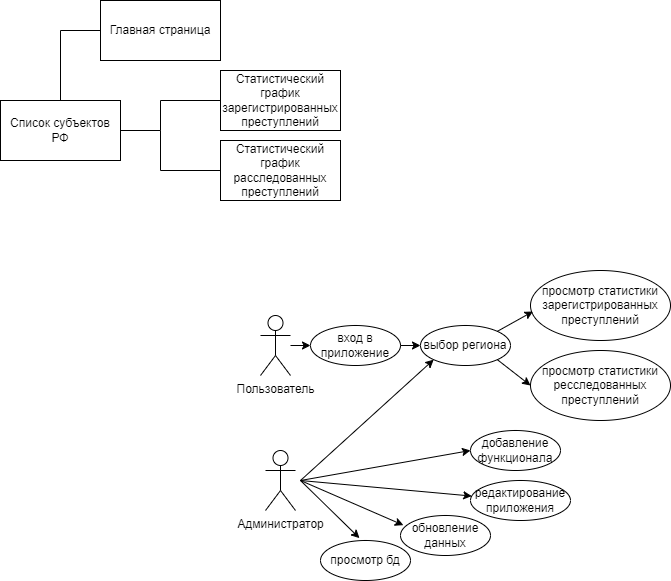

The diagram above was exported from draw.io. Its source (the exported page's mxGraphModel, read from the mxfile embedded in the PNG):
<mxGraphModel dx="702" dy="311" grid="1" gridSize="10" guides="1" tooltips="1" connect="1" arrows="1" fold="1" page="1" pageScale="1" pageWidth="827" pageHeight="1169" math="0" shadow="0">
  <root>
    <mxCell id="0" />
    <mxCell id="1" parent="0" />
    <mxCell id="n8k0b9ssB9NbMXgDCTl0-1" value="Главная страница" style="rounded=0;whiteSpace=wrap;html=1;" vertex="1" parent="1">
      <mxGeometry x="120" y="30" width="120" height="60" as="geometry" />
    </mxCell>
    <mxCell id="n8k0b9ssB9NbMXgDCTl0-2" value="Список субъектов РФ" style="rounded=0;whiteSpace=wrap;html=1;" vertex="1" parent="1">
      <mxGeometry x="20" y="130" width="120" height="60" as="geometry" />
    </mxCell>
    <mxCell id="n8k0b9ssB9NbMXgDCTl0-3" value="Статистический график зарегистрированных преступлений" style="rounded=0;whiteSpace=wrap;html=1;" vertex="1" parent="1">
      <mxGeometry x="240" y="100" width="120" height="60" as="geometry" />
    </mxCell>
    <mxCell id="n8k0b9ssB9NbMXgDCTl0-4" value="Статистический график расследованных преступлений" style="rounded=0;whiteSpace=wrap;html=1;" vertex="1" parent="1">
      <mxGeometry x="240" y="170" width="120" height="60" as="geometry" />
    </mxCell>
    <mxCell id="n8k0b9ssB9NbMXgDCTl0-5" value="" style="endArrow=none;html=1;rounded=0;entryX=0;entryY=0.5;entryDx=0;entryDy=0;exitX=0.5;exitY=0;exitDx=0;exitDy=0;" edge="1" parent="1" source="n8k0b9ssB9NbMXgDCTl0-2" target="n8k0b9ssB9NbMXgDCTl0-1">
      <mxGeometry width="50" height="50" relative="1" as="geometry">
        <mxPoint x="60" y="120" as="sourcePoint" />
        <mxPoint x="110" y="70" as="targetPoint" />
        <Array as="points">
          <mxPoint x="80" y="60" />
        </Array>
      </mxGeometry>
    </mxCell>
    <mxCell id="n8k0b9ssB9NbMXgDCTl0-6" value="" style="endArrow=none;html=1;rounded=0;exitX=1;exitY=0.5;exitDx=0;exitDy=0;entryX=0;entryY=0.5;entryDx=0;entryDy=0;" edge="1" parent="1" source="n8k0b9ssB9NbMXgDCTl0-2" target="n8k0b9ssB9NbMXgDCTl0-3">
      <mxGeometry width="50" height="50" relative="1" as="geometry">
        <mxPoint x="160" y="180" as="sourcePoint" />
        <mxPoint x="210" y="130" as="targetPoint" />
        <Array as="points">
          <mxPoint x="180" y="160" />
          <mxPoint x="180" y="130" />
        </Array>
      </mxGeometry>
    </mxCell>
    <mxCell id="n8k0b9ssB9NbMXgDCTl0-7" value="" style="endArrow=none;html=1;rounded=0;exitX=0;exitY=0.5;exitDx=0;exitDy=0;" edge="1" parent="1" source="n8k0b9ssB9NbMXgDCTl0-4">
      <mxGeometry width="50" height="50" relative="1" as="geometry">
        <mxPoint x="160" y="220" as="sourcePoint" />
        <mxPoint x="180" y="160" as="targetPoint" />
        <Array as="points">
          <mxPoint x="180" y="200" />
        </Array>
      </mxGeometry>
    </mxCell>
    <mxCell id="n8k0b9ssB9NbMXgDCTl0-8" value="Пользователь" style="shape=umlActor;verticalLabelPosition=bottom;verticalAlign=top;html=1;" vertex="1" parent="1">
      <mxGeometry x="280" y="345" width="30" height="60" as="geometry" />
    </mxCell>
    <mxCell id="n8k0b9ssB9NbMXgDCTl0-9" value="Администратор" style="shape=umlActor;verticalLabelPosition=bottom;verticalAlign=top;html=1;" vertex="1" parent="1">
      <mxGeometry x="285" y="480" width="30" height="60" as="geometry" />
    </mxCell>
    <mxCell id="n8k0b9ssB9NbMXgDCTl0-10" value="просмотр бд" style="ellipse;whiteSpace=wrap;html=1;" vertex="1" parent="1">
      <mxGeometry x="340" y="570" width="90" height="40" as="geometry" />
    </mxCell>
    <mxCell id="n8k0b9ssB9NbMXgDCTl0-11" value="добавление функционала" style="ellipse;whiteSpace=wrap;html=1;" vertex="1" parent="1">
      <mxGeometry x="490" y="460" width="90" height="40" as="geometry" />
    </mxCell>
    <mxCell id="n8k0b9ssB9NbMXgDCTl0-12" value="редактирование приложения" style="ellipse;whiteSpace=wrap;html=1;" vertex="1" parent="1">
      <mxGeometry x="490" y="510" width="100" height="40" as="geometry" />
    </mxCell>
    <mxCell id="n8k0b9ssB9NbMXgDCTl0-13" value="обновление данных" style="ellipse;whiteSpace=wrap;html=1;" vertex="1" parent="1">
      <mxGeometry x="420" y="545" width="90" height="40" as="geometry" />
    </mxCell>
    <mxCell id="n8k0b9ssB9NbMXgDCTl0-14" value="вход в приложение" style="ellipse;whiteSpace=wrap;html=1;" vertex="1" parent="1">
      <mxGeometry x="330" y="355" width="90" height="40" as="geometry" />
    </mxCell>
    <mxCell id="n8k0b9ssB9NbMXgDCTl0-15" value="выбор региона" style="ellipse;whiteSpace=wrap;html=1;" vertex="1" parent="1">
      <mxGeometry x="440" y="355" width="90" height="40" as="geometry" />
    </mxCell>
    <mxCell id="n8k0b9ssB9NbMXgDCTl0-18" value="просмотр статистики зарегистрированных преступлений" style="ellipse;whiteSpace=wrap;html=1;" vertex="1" parent="1">
      <mxGeometry x="550" y="300" width="140" height="70" as="geometry" />
    </mxCell>
    <mxCell id="n8k0b9ssB9NbMXgDCTl0-19" value="просмотр статистики ресследованных преступлений" style="ellipse;whiteSpace=wrap;html=1;" vertex="1" parent="1">
      <mxGeometry x="550" y="380" width="140" height="70" as="geometry" />
    </mxCell>
    <mxCell id="n8k0b9ssB9NbMXgDCTl0-27" value="" style="endArrow=classic;html=1;rounded=0;entryX=0.433;entryY=-0.059;entryDx=0;entryDy=0;entryPerimeter=0;" edge="1" parent="1" target="n8k0b9ssB9NbMXgDCTl0-10">
      <mxGeometry width="50" height="50" relative="1" as="geometry">
        <mxPoint x="320" y="510" as="sourcePoint" />
        <mxPoint x="390" y="470" as="targetPoint" />
      </mxGeometry>
    </mxCell>
    <mxCell id="n8k0b9ssB9NbMXgDCTl0-28" value="" style="endArrow=classic;html=1;rounded=0;entryX=0.032;entryY=0.242;entryDx=0;entryDy=0;entryPerimeter=0;" edge="1" parent="1" target="n8k0b9ssB9NbMXgDCTl0-13">
      <mxGeometry width="50" height="50" relative="1" as="geometry">
        <mxPoint x="320" y="510" as="sourcePoint" />
        <mxPoint x="400" y="480" as="targetPoint" />
      </mxGeometry>
    </mxCell>
    <mxCell id="n8k0b9ssB9NbMXgDCTl0-29" value="" style="endArrow=classic;html=1;rounded=0;" edge="1" parent="1" target="n8k0b9ssB9NbMXgDCTl0-12">
      <mxGeometry width="50" height="50" relative="1" as="geometry">
        <mxPoint x="320" y="510" as="sourcePoint" />
        <mxPoint x="410" y="490" as="targetPoint" />
      </mxGeometry>
    </mxCell>
    <mxCell id="n8k0b9ssB9NbMXgDCTl0-30" value="" style="endArrow=classic;html=1;rounded=0;entryX=0;entryY=0.5;entryDx=0;entryDy=0;" edge="1" parent="1" target="n8k0b9ssB9NbMXgDCTl0-11">
      <mxGeometry width="50" height="50" relative="1" as="geometry">
        <mxPoint x="320" y="510" as="sourcePoint" />
        <mxPoint x="420" y="500" as="targetPoint" />
      </mxGeometry>
    </mxCell>
    <mxCell id="n8k0b9ssB9NbMXgDCTl0-31" value="" style="endArrow=classic;html=1;rounded=0;entryX=0;entryY=0.5;entryDx=0;entryDy=0;" edge="1" parent="1" source="n8k0b9ssB9NbMXgDCTl0-8" target="n8k0b9ssB9NbMXgDCTl0-14">
      <mxGeometry width="50" height="50" relative="1" as="geometry">
        <mxPoint x="380" y="560" as="sourcePoint" />
        <mxPoint x="430" y="510" as="targetPoint" />
      </mxGeometry>
    </mxCell>
    <mxCell id="n8k0b9ssB9NbMXgDCTl0-32" value="" style="endArrow=classic;html=1;rounded=0;exitX=1;exitY=0.5;exitDx=0;exitDy=0;entryX=0;entryY=0.5;entryDx=0;entryDy=0;" edge="1" parent="1" source="n8k0b9ssB9NbMXgDCTl0-14" target="n8k0b9ssB9NbMXgDCTl0-15">
      <mxGeometry width="50" height="50" relative="1" as="geometry">
        <mxPoint x="360" y="470" as="sourcePoint" />
        <mxPoint x="410" y="420" as="targetPoint" />
      </mxGeometry>
    </mxCell>
    <mxCell id="n8k0b9ssB9NbMXgDCTl0-33" value="" style="endArrow=classic;html=1;rounded=0;entryX=0;entryY=1;entryDx=0;entryDy=0;" edge="1" parent="1" target="n8k0b9ssB9NbMXgDCTl0-15">
      <mxGeometry width="50" height="50" relative="1" as="geometry">
        <mxPoint x="320" y="510" as="sourcePoint" />
        <mxPoint x="450" y="530" as="targetPoint" />
      </mxGeometry>
    </mxCell>
    <mxCell id="n8k0b9ssB9NbMXgDCTl0-34" value="" style="endArrow=classic;html=1;rounded=0;entryX=0.018;entryY=0.585;entryDx=0;entryDy=0;entryPerimeter=0;exitX=1;exitY=0;exitDx=0;exitDy=0;" edge="1" parent="1" source="n8k0b9ssB9NbMXgDCTl0-15" target="n8k0b9ssB9NbMXgDCTl0-18">
      <mxGeometry width="50" height="50" relative="1" as="geometry">
        <mxPoint x="410" y="590" as="sourcePoint" />
        <mxPoint x="460" y="540" as="targetPoint" />
      </mxGeometry>
    </mxCell>
    <mxCell id="n8k0b9ssB9NbMXgDCTl0-35" value="" style="endArrow=classic;html=1;rounded=0;exitX=1;exitY=1;exitDx=0;exitDy=0;entryX=0;entryY=0.5;entryDx=0;entryDy=0;" edge="1" parent="1" source="n8k0b9ssB9NbMXgDCTl0-15" target="n8k0b9ssB9NbMXgDCTl0-19">
      <mxGeometry width="50" height="50" relative="1" as="geometry">
        <mxPoint x="420" y="600" as="sourcePoint" />
        <mxPoint x="470" y="550" as="targetPoint" />
      </mxGeometry>
    </mxCell>
  </root>
</mxGraphModel>